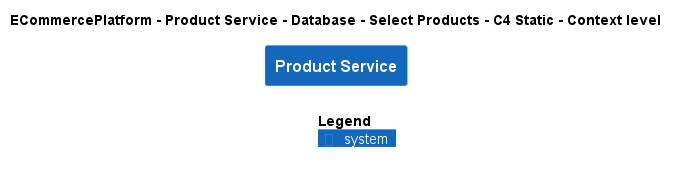

The diagram above was rendered by PlantUML. Its source (embedded in the PNG):
@startuml
!include ..\..\..\..\..\..\..\.c4s\C4_Context.puml

AddElementTag("c4interflow:lifecycle:new", $bgColor=green, $fontColor=#ffffff, $borderColor=green, $shadowing="False")
AddElementTag("c4interflow:lifecycle:changed", $bgColor=orange, $fontColor=#ffffff, $borderColor=orange, $shadowing="False")
AddElementTag("c4interflow:lifecycle:removed", $bgColor=red, $fontColor=#ffffff, $borderColor=red, $shadowing="False")

AddRelTag("c4interflow:lifecycle:new", $textColor=green, $lineColor=green)
AddRelTag("c4interflow:lifecycle:changed", $textColor=orange, $lineColor=orange)
AddRelTag("c4interflow:lifecycle:removed", $textColor=red, $lineColor=red)

SHOW_PERSON_PORTRAIT()
LAYOUT_TOP_DOWN()

skinparam linetype polyline

title ECommercePlatform - Product Service - Database - Select Products - C4 Static - Context level

System(ECommercePlatform.SoftwareSystems.ProductService, "Product Service", "")



SHOW_LEGEND()
@enduml